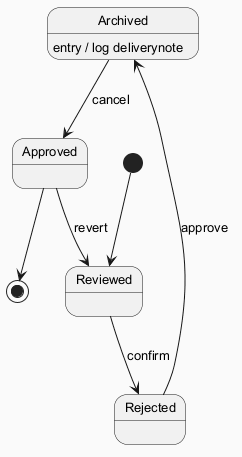

The diagram above was rendered by PlantUML. Its source (embedded in the PNG):
@startuml
skinparam backgroundColor #FAFAFA
skinparam classBackgroundColor #FFF3E0
skinparam classBorderColor #E65100
skinparam defaultFontSize 13
[*] --> Reviewed
Reviewed --> Rejected : confirm
Rejected --> Archived : approve
Archived --> Approved : cancel
Archived : entry / log deliverynote
Approved --> Reviewed : revert
Approved --> [*]
@enduml